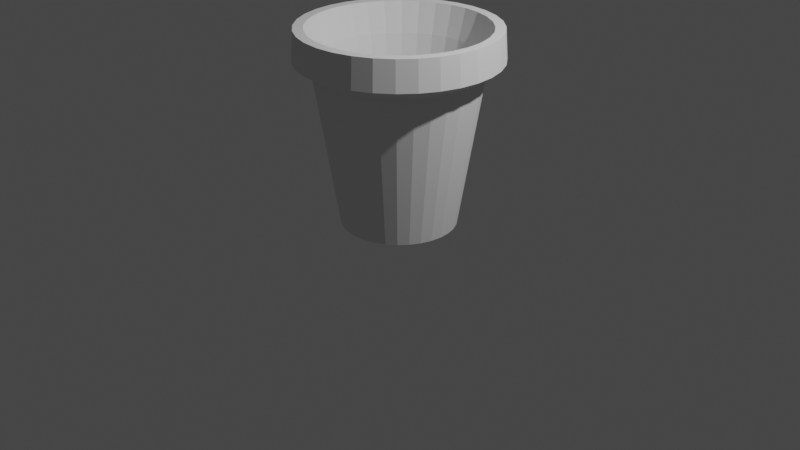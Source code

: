 # Source: setup.blend  (saved by Blender 2.81.16; exported with 4.5.12 LTS)
import bpy
from mathutils import Matrix  # noqa: F401  (used for matrix-valued properties, if any)

bpy.ops.wm.read_factory_settings(use_empty=True)
scene = bpy.context.scene
scene.name = 'Scene'

# ---- collections
col_collection = bpy.data.collections.new('Collection'); scene.collection.children.link(col_collection)

# ---- world
world_world = bpy.data.worlds.new('World'); scene.world = world_world
world_world.use_nodes = True; world_world.node_tree.nodes.clear()
_N = world_world.node_tree.nodes; _L = world_world.node_tree.links
n0 = _N.new('ShaderNodeOutputWorld'); n0.name = 'World Output'; n0.location = (300, 300)
n1 = _N.new('ShaderNodeBackground'); n1.name = 'Background'; n1.location = (10, 300)
n1.inputs[0].default_value = (0.05088, 0.05088, 0.05088, 1.0)
_L.new(n1.outputs[0], n0.inputs[0])
n0.is_active_output = True
world_world.color = (0.05088, 0.05088, 0.05088)
world_world.use_sun_shadow = False
world_world.sun_shadow_jitter_overblur = 0.0

# ---- cameras
cam_camera = bpy.data.cameras.new('Camera')
cam_camera.clip_end = 100.0
cam_camera.ortho_scale = 7.314

# ---- lights
light_light = bpy.data.lights.new('Light', 'POINT')
light_light.transmission_factor = 0.0
light_light.energy = 1000.0
light_light.shadow_soft_size = 0.1
light_light.shadow_maximum_resolution = 0.006
light_light.use_absolute_resolution = True

# ---- meshes
me_cylinder = bpy.data.meshes.new('Cylinder')
me_cylinder.from_pydata([(4.88e-08, 0.589, -1.0), (0.1149, 0.5777, -1.0), (0.2254, 0.5442, -1.0), (0.3272, 0.4898, -1.0), (0.4165, 0.4165, -1.0), (0.4898, 0.3272, -1.0), (0.5442, 0.2254, -1.0), (0.5777, 0.1149, -1.0), (0.589, 1.616e-07, -1.0), (0.5777, -0.1149, -1.0), (0.5442, -0.2254, -1.0), (0.4898, -0.3272, -1.0), (0.4165, -0.4165, -1.0), (0.3272, -0.4898, -1.0), (0.2254, -0.5442, -1.0), (0.1149, -0.5777, -1.0), (-1.431e-07, -0.589, -1.0), (-0.1149, -0.5777, -1.0), (-0.2254, -0.5442, -1.0), (-0.3272, -0.4898, -1.0), (-0.4165, -0.4165, -1.0), (-0.4898, -0.3272, -1.0), (-0.5442, -0.2254, -1.0), (-0.5777, -0.1149, -1.0), (-0.589, 6.859e-07, -1.0), (-0.5777, 0.1149, -1.0), (-0.5442, 0.2254, -1.0), (-0.4898, 0.3272, -1.0), (-0.4165, 0.4165, -1.0), (-0.3272, 0.4898, -1.0), (-0.2254, 0.5442, -1.0), (-0.1149, 0.5777, -1.0), (4.667e-09, 1.022, 0.693), (0.1993, 1.002, 0.693), (0.391, 0.944, 0.693), (0.5677, 0.8496, 0.693), (0.7225, 0.7225, 0.693), (0.8496, 0.5677, 0.693), (0.944, 0.391, 0.693), (1.002, 0.1993, 0.693), (1.022, 6.839e-08, 0.693), (1.002, -0.1993, 0.693), (0.944, -0.391, 0.693), (0.8496, -0.5677, 0.693), (0.7225, -0.7225, 0.693), (0.5677, -0.8496, 0.693), (0.391, -0.944, 0.693), (0.1993, -1.002, 0.693), (-3.283e-07, -1.022, 0.693), (-0.1993, -1.002, 0.693), (-0.391, -0.944, 0.693), (-0.5677, -0.8496, 0.693), (-0.7225, -0.7225, 0.693), (-0.8496, -0.5677, 0.693), (-0.944, -0.391, 0.693), (-1.002, -0.1993, 0.693), (-1.022, 9.779e-07, 0.693), (-1.002, 0.1994, 0.693), (-0.944, 0.391, 0.693), (-0.8496, 0.5677, 0.693), (-0.7225, 0.7225, 0.693), (-0.5677, 0.8496, 0.693), (-0.391, 0.944, 0.693), (-0.1993, 1.002, 0.693), (0.1633, 0.8211, 0.5746), (0.3204, 0.7735, 0.5746), (0.4651, 0.6961, 0.5746), (0.592, 0.592, 0.5746), (0.6961, 0.4651, 0.5746), (0.7735, 0.3204, 0.5746), (0.8211, 0.1633, 0.5746), (0.8372, 1.137e-07, 0.5746), (0.8211, -0.1633, 0.5746), (0.7735, -0.3204, 0.5746), (0.6961, -0.4651, 0.5746), (0.592, -0.592, 0.5746), (0.4651, -0.6961, 0.5746), (0.3204, -0.7735, 0.5746), (0.1633, -0.8211, 0.5746), (-2.469e-07, -0.8372, 0.5746), (-0.1633, -0.8211, 0.5746), (-0.3204, -0.7735, 0.5746), (-0.4651, -0.6961, 0.5746), (-0.592, -0.592, 0.5746), (-0.6961, -0.4651, 0.5746), (-0.7735, -0.3204, 0.5746), (-0.8211, -0.1633, 0.5746), (-0.8372, 8.589e-07, 0.5746), (-0.8211, 0.1633, 0.5746), (-0.7735, 0.3204, 0.5746), (-0.6961, 0.4651, 0.5746), (-0.592, 0.592, 0.5746), (-0.4651, 0.6961, 0.5746), (-0.3204, 0.7735, 0.5746), (-0.1633, 0.8211, 0.5746), (2.585e-08, 0.8372, 0.5746), (0.1951, 0.9808, 1.0), (0.0, 1.0, 1.0), (0.3827, 0.9239, 1.0), (0.5556, 0.8315, 1.0), (0.7071, 0.7071, 1.0), (0.8315, 0.5556, 1.0), (0.9239, 0.3827, 1.0), (0.9808, 0.1951, 1.0), (1.0, 7.55e-08, 1.0), (0.9808, -0.1951, 1.0), (0.9239, -0.3827, 1.0), (0.8315, -0.5556, 1.0), (0.7071, -0.7071, 1.0), (0.5556, -0.8315, 1.0), (0.3827, -0.9239, 1.0), (0.1951, -0.9808, 1.0), (-3.258e-07, -1.0, 1.0), (-0.1951, -0.9808, 1.0), (-0.3827, -0.9239, 1.0), (-0.5556, -0.8315, 1.0), (-0.7071, -0.7071, 1.0), (-0.8315, -0.5556, 1.0), (-0.9239, -0.3827, 1.0), (-0.9808, -0.1951, 1.0), (-1.0, 9.656e-07, 1.0), (-0.9808, 0.1951, 1.0), (-0.9239, 0.3827, 1.0), (-0.8315, 0.5556, 1.0), (-0.7071, 0.7071, 1.0), (-0.5556, 0.8315, 1.0), (-0.3827, 0.9239, 1.0), (-0.1951, 0.9808, 1.0), (0.1752, 0.8807, 0.9994), (-8.149e-08, 0.8979, 0.9994), (0.3436, 0.8296, 0.9994), (0.4989, 0.7466, 0.9994), (0.6349, 0.6349, 0.9994), (0.7466, 0.4989, 0.9994), (0.8296, 0.3436, 0.9994), (0.8807, 0.1752, 0.9994), (0.8979, 3.215e-08, 0.9994), (0.8807, -0.1752, 0.9994), (0.8296, -0.3436, 0.9994), (0.7466, -0.4989, 0.9994), (0.6349, -0.6349, 0.9994), (0.4989, -0.7466, 0.9994), (0.3436, -0.8296, 0.9994), (0.1752, -0.8807, 0.9994), (-3.036e-07, -0.8979, 0.9994), (-0.1752, -0.8807, 0.9994), (-0.3436, -0.8296, 0.9994), (-0.4989, -0.7466, 0.9994), (-0.6349, -0.6349, 0.9994), (-0.7466, -0.4989, 0.9994), (-0.8296, -0.3436, 0.9994), (-0.8807, -0.1752, 0.9994), (-0.8979, 8.564e-07, 0.9994), (-0.8807, 0.1752, 0.9994), (-0.8296, 0.3436, 0.9994), (-0.7466, 0.4989, 0.9994), (-0.6349, 0.6349, 0.9994), (-0.4989, 0.7466, 0.9994), (-0.3436, 0.8296, 0.9994), (-0.1752, 0.8807, 0.9994), (0.1573, 0.7906, 0.6939), (-1.19e-07, 0.806, 0.6939), (0.3085, 0.7447, 0.6939), (0.4478, 0.6702, 0.6939), (0.57, 0.57, 0.6939), (0.6702, 0.4478, 0.6939), (0.7447, 0.3085, 0.6939), (0.7906, 0.1573, 0.6939), (0.806, 1.805e-08, 0.6939), (0.7906, -0.1573, 0.6939), (0.7447, -0.3085, 0.6939), (0.6702, -0.4478, 0.6939), (0.57, -0.57, 0.6939), (0.4478, -0.6702, 0.6939), (0.3085, -0.7447, 0.6939), (0.1573, -0.7906, 0.6939), (-2.871e-07, -0.806, 0.6939), (-0.1573, -0.7906, 0.6939), (-0.3085, -0.7447, 0.6939), (-0.4478, -0.6702, 0.6939), (-0.57, -0.57, 0.6939), (-0.6702, -0.4478, 0.6939), (-0.7447, -0.3085, 0.6939), (-0.7906, -0.1573, 0.6939), (-0.806, 7.615e-07, 0.6939), (-0.7906, 0.1573, 0.6939), (-0.7447, 0.3085, 0.6939), (-0.6702, 0.4478, 0.6939), (-0.57, 0.57, 0.6939), (-0.4478, 0.6702, 0.6939), (-0.3085, 0.7447, 0.6939), (-0.1572, 0.7906, 0.6939), (-2.635e-07, 0.4948, -0.8948), (-1.909e-07, 0.4286, -0.9491), (-2.443e-07, 0.471, -0.9332), (0.08361, 0.4204, -0.9491), (0.09653, 0.4853, -0.8948), (0.09189, 0.462, -0.9332), (0.164, 0.396, -0.9491), (0.1894, 0.4571, -0.8948), (0.1802, 0.4352, -0.9332), (0.2381, 0.3564, -0.9491), (0.2749, 0.4114, -0.8948), (0.2617, 0.3916, -0.9332), (0.3031, 0.3031, -0.9491), (0.3499, 0.3499, -0.8948), (0.3331, 0.3331, -0.9332), (0.3564, 0.2381, -0.9491), (0.4114, 0.2749, -0.8948), (0.3916, 0.2617, -0.9332), (0.396, 0.164, -0.9491), (0.4571, 0.1894, -0.8948), (0.4352, 0.1802, -0.9332), (0.4204, 0.08361, -0.9491), (0.4853, 0.09653, -0.8948), (0.462, 0.09189, -0.9332), (0.4286, -5.402e-08, -0.9491), (0.4948, -3.788e-08, -0.8948), (0.471, -4.342e-08, -0.9332), (0.4204, -0.08361, -0.9491), (0.4853, -0.09653, -0.8948), (0.462, -0.09189, -0.9332), (0.396, -0.164, -0.9491), (0.4571, -0.1894, -0.8948), (0.4352, -0.1802, -0.9332), (0.3564, -0.2381, -0.9491), (0.4114, -0.2749, -0.8948), (0.3916, -0.2617, -0.9332), (0.3031, -0.3031, -0.9491), (0.3499, -0.3499, -0.8948), (0.3331, -0.3331, -0.9332), (0.2381, -0.3564, -0.9491), (0.2749, -0.4114, -0.8948), (0.2617, -0.3916, -0.9332), (0.164, -0.396, -0.9491), (0.1894, -0.4571, -0.8948), (0.1802, -0.4352, -0.9332), (0.08361, -0.4204, -0.9491), (0.09653, -0.4853, -0.8948), (0.09189, -0.462, -0.9332), (-1.942e-07, -0.4286, -0.9491), (-2.242e-07, -0.4948, -0.8948), (-2.145e-07, -0.471, -0.9332), (-0.08361, -0.4204, -0.9491), (-0.09653, -0.4853, -0.8948), (-0.09189, -0.462, -0.9332), (-0.164, -0.396, -0.9491), (-0.1894, -0.4571, -0.8948), (-0.1802, -0.4352, -0.9332), (-0.2381, -0.3564, -0.9491), (-0.2749, -0.4114, -0.8948), (-0.2617, -0.3916, -0.9332), (-0.3031, -0.3031, -0.9491), (-0.3499, -0.3499, -0.8948), (-0.3331, -0.3331, -0.9332), (-0.3564, -0.2381, -0.9491), (-0.4114, -0.2749, -0.8948), (-0.3916, -0.2617, -0.9332), (-0.396, -0.164, -0.9491), (-0.4571, -0.1894, -0.8948), (-0.4352, -0.1802, -0.9332), (-0.4204, -0.08361, -0.9491), (-0.4853, -0.09653, -0.8948), (-0.462, -0.09189, -0.9332), (-0.4286, 2.701e-07, -0.9491), (-0.4948, 4.038e-07, -0.8948), (-0.471, 3.597e-07, -0.9332), (-0.4204, 0.08361, -0.9491), (-0.4853, 0.09653, -0.8948), (-0.462, 0.09189, -0.9332), (-0.396, 0.164, -0.9491), (-0.4571, 0.1894, -0.8948), (-0.4352, 0.1802, -0.9332), (-0.3564, 0.2381, -0.9491), (-0.4114, 0.2749, -0.8948), (-0.3916, 0.2617, -0.9332), (-0.3031, 0.3031, -0.9491), (-0.3499, 0.3499, -0.8948), (-0.3331, 0.3331, -0.9332), (-0.2381, 0.3564, -0.9491), (-0.2749, 0.4114, -0.8948), (-0.2617, 0.3916, -0.9332), (-0.164, 0.396, -0.9491), (-0.1894, 0.4571, -0.8948), (-0.1802, 0.4352, -0.9332), (-0.08361, 0.4204, -0.9491), (-0.09653, 0.4853, -0.8948), (-0.09189, 0.462, -0.9332)], [], [(32, 97, 96, 33), (33, 96, 98, 34), (34, 98, 99, 35), (35, 99, 100, 36), (36, 100, 101, 37), (37, 101, 102, 38), (38, 102, 103, 39), (39, 103, 104, 40), (40, 104, 105, 41), (41, 105, 106, 42), (42, 106, 107, 43), (43, 107, 108, 44), (44, 108, 109, 45), (45, 109, 110, 46), (46, 110, 111, 47), (47, 111, 112, 48), (48, 112, 113, 49), (49, 113, 114, 50), (50, 114, 115, 51), (51, 115, 116, 52), (52, 116, 117, 53), (53, 117, 118, 54), (54, 118, 119, 55), (55, 119, 120, 56), (56, 120, 121, 57), (57, 121, 122, 58), (58, 122, 123, 59), (59, 123, 124, 60), (60, 124, 125, 61), (61, 125, 126, 62), (286, 192, 161, 191), (62, 126, 127, 63), (63, 127, 97, 32), (0, 1, 2, 3, 4, 5, 6, 7, 8, 9, 10, 11, 12, 13, 14, 15, 16, 17, 18, 19, 20, 21, 22, 23, 24, 25, 26, 27, 28, 29, 30, 31), (94, 63, 32, 95), (93, 62, 63, 94), (92, 61, 62, 93), (91, 60, 61, 92), (90, 59, 60, 91), (89, 58, 59, 90), (88, 57, 58, 89), (87, 56, 57, 88), (86, 55, 56, 87), (85, 54, 55, 86), (84, 53, 54, 85), (83, 52, 53, 84), (82, 51, 52, 83), (81, 50, 51, 82), (80, 49, 50, 81), (79, 48, 49, 80), (78, 47, 48, 79), (77, 46, 47, 78), (76, 45, 46, 77), (75, 44, 45, 76), (74, 43, 44, 75), (73, 42, 43, 74), (72, 41, 42, 73), (71, 40, 41, 72), (70, 39, 40, 71), (69, 38, 39, 70), (68, 37, 38, 69), (67, 36, 37, 68), (66, 35, 36, 67), (65, 34, 35, 66), (64, 33, 34, 65), (95, 32, 33, 64), (0, 95, 64, 1), (1, 64, 65, 2), (2, 65, 66, 3), (3, 66, 67, 4), (4, 67, 68, 5), (5, 68, 69, 6), (6, 69, 70, 7), (7, 70, 71, 8), (8, 71, 72, 9), (9, 72, 73, 10), (10, 73, 74, 11), (11, 74, 75, 12), (12, 75, 76, 13), (13, 76, 77, 14), (14, 77, 78, 15), (15, 78, 79, 16), (16, 79, 80, 17), (17, 80, 81, 18), (18, 81, 82, 19), (19, 82, 83, 20), (20, 83, 84, 21), (21, 84, 85, 22), (22, 85, 86, 23), (23, 86, 87, 24), (24, 87, 88, 25), (25, 88, 89, 26), (26, 89, 90, 27), (27, 90, 91, 28), (28, 91, 92, 29), (29, 92, 93, 30), (30, 93, 94, 31), (31, 94, 95, 0), (129, 128, 96, 97), (128, 130, 98, 96), (130, 131, 99, 98), (131, 132, 100, 99), (132, 133, 101, 100), (133, 134, 102, 101), (134, 135, 103, 102), (135, 136, 104, 103), (136, 137, 105, 104), (137, 138, 106, 105), (138, 139, 107, 106), (139, 140, 108, 107), (140, 141, 109, 108), (141, 142, 110, 109), (142, 143, 111, 110), (143, 144, 112, 111), (144, 145, 113, 112), (145, 146, 114, 113), (146, 147, 115, 114), (147, 148, 116, 115), (148, 149, 117, 116), (149, 150, 118, 117), (150, 151, 119, 118), (151, 152, 120, 119), (152, 153, 121, 120), (153, 154, 122, 121), (154, 155, 123, 122), (155, 156, 124, 123), (156, 157, 125, 124), (157, 158, 126, 125), (158, 159, 127, 126), (159, 129, 97, 127), (161, 160, 128, 129), (160, 162, 130, 128), (162, 163, 131, 130), (163, 164, 132, 131), (164, 165, 133, 132), (165, 166, 134, 133), (166, 167, 135, 134), (167, 168, 136, 135), (168, 169, 137, 136), (169, 170, 138, 137), (170, 171, 139, 138), (171, 172, 140, 139), (172, 173, 141, 140), (173, 174, 142, 141), (174, 175, 143, 142), (175, 176, 144, 143), (176, 177, 145, 144), (177, 178, 146, 145), (178, 179, 147, 146), (179, 180, 148, 147), (180, 181, 149, 148), (181, 182, 150, 149), (182, 183, 151, 150), (183, 184, 152, 151), (184, 185, 153, 152), (185, 186, 154, 153), (186, 187, 155, 154), (187, 188, 156, 155), (188, 189, 157, 156), (189, 190, 158, 157), (190, 191, 159, 158), (191, 161, 129, 159), (195, 193, 285, 282, 279, 276, 273, 270, 267, 264, 261, 258, 255, 252, 249, 246, 243, 240, 237, 234, 231, 228, 225, 222, 219, 216, 213, 210, 207, 204, 201, 198), (199, 202, 163, 162), (202, 205, 164, 163), (205, 208, 165, 164), (208, 211, 166, 165), (211, 214, 167, 166), (214, 217, 168, 167), (217, 220, 169, 168), (220, 223, 170, 169), (223, 226, 171, 170), (226, 229, 172, 171), (229, 232, 173, 172), (232, 235, 174, 173), (235, 238, 175, 174), (238, 241, 176, 175), (241, 244, 177, 176), (244, 247, 178, 177), (247, 250, 179, 178), (250, 253, 180, 179), (253, 256, 181, 180), (256, 259, 182, 181), (259, 262, 183, 182), (262, 265, 184, 183), (265, 268, 185, 184), (268, 271, 186, 185), (271, 274, 187, 186), (274, 277, 188, 187), (277, 280, 189, 188), (280, 283, 190, 189), (283, 286, 191, 190), (196, 199, 162, 160), (196, 192, 194, 197), (197, 194, 193, 195), (199, 196, 197, 200), (200, 197, 195, 198), (202, 199, 200, 203), (203, 200, 198, 201), (205, 202, 203, 206), (206, 203, 201, 204), (208, 205, 206, 209), (209, 206, 204, 207), (211, 208, 209, 212), (212, 209, 207, 210), (214, 211, 212, 215), (215, 212, 210, 213), (217, 214, 215, 218), (218, 215, 213, 216), (220, 217, 218, 221), (221, 218, 216, 219), (223, 220, 221, 224), (224, 221, 219, 222), (226, 223, 224, 227), (227, 224, 222, 225), (229, 226, 227, 230), (230, 227, 225, 228), (232, 229, 230, 233), (233, 230, 228, 231), (235, 232, 233, 236), (236, 233, 231, 234), (238, 235, 236, 239), (239, 236, 234, 237), (241, 238, 239, 242), (242, 239, 237, 240), (244, 241, 242, 245), (245, 242, 240, 243), (247, 244, 245, 248), (248, 245, 243, 246), (250, 247, 248, 251), (251, 248, 246, 249), (253, 250, 251, 254), (254, 251, 249, 252), (256, 253, 254, 257), (257, 254, 252, 255), (259, 256, 257, 260), (260, 257, 255, 258), (262, 259, 260, 263), (263, 260, 258, 261), (265, 262, 263, 266), (266, 263, 261, 264), (268, 265, 266, 269), (269, 266, 264, 267), (271, 268, 269, 272), (272, 269, 267, 270), (274, 271, 272, 275), (275, 272, 270, 273), (277, 274, 275, 278), (278, 275, 273, 276), (280, 277, 278, 281), (281, 278, 276, 279), (283, 280, 281, 284), (284, 281, 279, 282), (286, 283, 284, 287), (287, 284, 282, 285), (192, 286, 287, 194), (194, 287, 285, 193), (192, 196, 160, 161)])
_uv = me_cylinder.uv_layers.new(name='UVMap')
_uv.uv.foreach_set('vector', [1.0, 0.9232, 1.0, 1.0, 0.9688, 1.0, 0.9688, 0.9232, 0.9688, 0.9232, 0.9688, 1.0, 0.9375, 1.0, 0.9375, 0.9232, 0.9375, 0.9232, 0.9375, 1.0, 0.9062, 1.0, 0.9062, 0.9232, 0.9062, 0.9232, 0.9062, 1.0, 0.875, 1.0, 0.875, 0.9232, 0.875, 0.9232, 0.875, 1.0, 0.8438, 1.0, 0.8438, 0.9232, 0.8438, 0.9232, 0.8438, 1.0, 0.8125, 1.0, 0.8125, 0.9232, 0.8125, 0.9232, 0.8125, 1.0, 0.7812, 1.0, 0.7812, 0.9232, 0.7812, 0.9232, 0.7812, 1.0, 0.75, 1.0, 0.75, 0.9232, 0.75, 0.9232, 0.75, 1.0, 0.7188, 1.0, 0.7188, 0.9232, 0.7188, 0.9232, 0.7188, 1.0, 0.6875, 1.0, 0.6875, 0.9232, 0.6875, 0.9232, 0.6875, 1.0, 0.6562, 1.0, 0.6562, 0.9232, 0.6562, 0.9232, 0.6562, 1.0, 0.625, 1.0, 0.625, 0.9232, 0.625, 0.9232, 0.625, 1.0, 0.5938, 1.0, 0.5938, 0.9232, 0.5938, 0.9232, 0.5938, 1.0, 0.5625, 1.0, 0.5625, 0.9232, 0.5625, 0.9232, 0.5625, 1.0, 0.5312, 1.0, 0.5312, 0.9232, 0.5312, 0.9232, 0.5312, 1.0, 0.5, 1.0, 0.5, 0.9232, 0.5, 0.9232, 0.5, 1.0, 0.4688, 1.0, 0.4688, 0.9232, 0.4688, 0.9232, 0.4688, 1.0, 0.4375, 1.0, 0.4375, 0.9232, 0.4375, 0.9232, 0.4375, 1.0, 0.4062, 1.0, 0.4062, 0.9232, 0.4062, 0.9232, 0.4062, 1.0, 0.375, 1.0, 0.375, 0.9232, 0.375, 0.9232, 0.375, 1.0, 0.3438, 1.0, 0.3437, 0.9232, 0.3437, 0.9232, 0.3438, 1.0, 0.3125, 1.0, 0.3125, 0.9232, 0.3125, 0.9232, 0.3125, 1.0, 0.2812, 1.0, 0.2812, 0.9232, 0.2812, 0.9232, 0.2812, 1.0, 0.25, 1.0, 0.25, 0.9232, 0.25, 0.9232, 0.25, 1.0, 0.2188, 1.0, 0.2188, 0.9232, 0.2188, 0.9232, 0.2188, 1.0, 0.1875, 1.0, 0.1875, 0.9232, 0.1875, 0.9232, 0.1875, 1.0, 0.1562, 1.0, 0.1562, 0.9232, 0.1562, 0.9232, 0.1562, 1.0, 0.125, 1.0, 0.125, 0.9232, 0.125, 0.9232, 0.125, 1.0, 0.09375, 1.0, 0.09375, 0.9232, 0.09375, 0.9232, 0.09375, 1.0, 0.0625, 1.0, 0.0625, 0.9232, 0.2287, 0.3568, 0.25, 0.3589, 0.25, 0.4275, 0.2154, 0.424, 0.0625, 0.9232, 0.0625, 1.0, 0.03125, 1.0, 0.03125, 0.9232, 0.03125, 0.9232, 0.03125, 1.0, 0.0, 1.0, 0.0, 0.9232, 0.75, 0.49, 0.7968, 0.4854, 0.8418, 0.4717, 0.8833, 0.4496, 0.9197, 0.4197, 0.9496, 0.3833, 0.9717, 0.3418, 0.9854, 0.2968, 0.99, 0.25, 0.9854, 0.2032, 0.9717, 0.1582, 0.9496, 0.1167, 0.9197, 0.08029, 0.8833, 0.05045, 0.8418, 0.02827, 0.7968, 0.01461, 0.75, 0.01, 0.7032, 0.01461, 0.6582, 0.02827, 0.6167, 0.05045, 0.5803, 0.08029, 0.5504, 0.1167, 0.5283, 0.1582, 0.5146, 0.2032, 0.51, 0.25, 0.5146, 0.2968, 0.5283, 0.3418, 0.5504, 0.3833, 0.5803, 0.4197, 0.6167, 0.4496, 0.6582, 0.4717, 0.7032, 0.4854, 0.03125, 0.8776, 0.03125, 0.9232, 0.0, 0.9232, 0.0, 0.8776, 0.0625, 0.8776, 0.0625, 0.9232, 0.03125, 0.9232, 0.03125, 0.8776, 0.09375, 0.8776, 0.09375, 0.9232, 0.0625, 0.9232, 0.0625, 0.8776, 0.125, 0.8776, 0.125, 0.9232, 0.09375, 0.9232, 0.09375, 0.8776, 0.1562, 0.8776, 0.1562, 0.9232, 0.125, 0.9232, 0.125, 0.8776, 0.1875, 0.8776, 0.1875, 0.9232, 0.1562, 0.9232, 0.1562, 0.8776, 0.2188, 0.8776, 0.2188, 0.9232, 0.1875, 0.9232, 0.1875, 0.8776, 0.25, 0.8776, 0.25, 0.9232, 0.2188, 0.9232, 0.2188, 0.8776, 0.2812, 0.8776, 0.2812, 0.9232, 0.25, 0.9232, 0.25, 0.8776, 0.3125, 0.8776, 0.3125, 0.9232, 0.2812, 0.9232, 0.2812, 0.8776, 0.3438, 0.8776, 0.3437, 0.9232, 0.3125, 0.9232, 0.3125, 0.8776, 0.375, 0.8776, 0.375, 0.9232, 0.3437, 0.9232, 0.3438, 0.8776, 0.4062, 0.8776, 0.4062, 0.9232, 0.375, 0.9232, 0.375, 0.8776, 0.4375, 0.8776, 0.4375, 0.9232, 0.4062, 0.9232, 0.4062, 0.8776, 0.4688, 0.8776, 0.4688, 0.9232, 0.4375, 0.9232, 0.4375, 0.8776, 0.5, 0.8776, 0.5, 0.9232, 0.4688, 0.9232, 0.4688, 0.8776, 0.5312, 0.8776, 0.5312, 0.9232, 0.5, 0.9232, 0.5, 0.8776, 0.5625, 0.8776, 0.5625, 0.9232, 0.5312, 0.9232, 0.5312, 0.8776, 0.5938, 0.8776, 0.5938, 0.9232, 0.5625, 0.9232, 0.5625, 0.8776, 0.625, 0.8776, 0.625, 0.9232, 0.5938, 0.9232, 0.5938, 0.8776, 0.6562, 0.8776, 0.6562, 0.9232, 0.625, 0.9232, 0.625, 0.8776, 0.6875, 0.8776, 0.6875, 0.9232, 0.6562, 0.9232, 0.6562, 0.8776, 0.7188, 0.8776, 0.7188, 0.9232, 0.6875, 0.9232, 0.6875, 0.8776, 0.75, 0.8776, 0.75, 0.9232, 0.7188, 0.9232, 0.7188, 0.8776, 0.7813, 0.8776, 0.7812, 0.9232, 0.75, 0.9232, 0.75, 0.8776, 0.8125, 0.8776, 0.8125, 0.9232, 0.7812, 0.9232, 0.7813, 0.8776, 0.8438, 0.8776, 0.8438, 0.9232, 0.8125, 0.9232, 0.8125, 0.8776, 0.875, 0.8776, 0.875, 0.9232, 0.8438, 0.9232, 0.8438, 0.8776, 0.9062, 0.8776, 0.9062, 0.9232, 0.875, 0.9232, 0.875, 0.8776, 0.9375, 0.8776, 0.9375, 0.9232, 0.9062, 0.9232, 0.9062, 0.8776, 0.9688, 0.8776, 0.9688, 0.9232, 0.9375, 0.9232, 0.9375, 0.8776, 1.0, 0.8776, 1.0, 0.9232, 0.9688, 0.9232, 0.9688, 0.8776, 1.0, 0.5, 1.0, 0.8776, 0.9688, 0.8776, 0.9688, 0.5, 0.9688, 0.5, 0.9688, 0.8776, 0.9375, 0.8776, 0.9375, 0.5, 0.9375, 0.5, 0.9375, 0.8776, 0.9062, 0.8776, 0.9062, 0.5, 0.9062, 0.5, 0.9062, 0.8776, 0.875, 0.8776, 0.875, 0.5, 0.875, 0.5, 0.875, 0.8776, 0.8438, 0.8776, 0.8438, 0.5, 0.8438, 0.5, 0.8438, 0.8776, 0.8125, 0.8776, 0.8125, 0.5, 0.8125, 0.5, 0.8125, 0.8776, 0.7813, 0.8776, 0.7812, 0.5, 0.7812, 0.5, 0.7813, 0.8776, 0.75, 0.8776, 0.75, 0.5, 0.75, 0.5, 0.75, 0.8776, 0.7188, 0.8776, 0.7188, 0.5, 0.7188, 0.5, 0.7188, 0.8776, 0.6875, 0.8776, 0.6875, 0.5, 0.6875, 0.5, 0.6875, 0.8776, 0.6562, 0.8776, 0.6562, 0.5, 0.6562, 0.5, 0.6562, 0.8776, 0.625, 0.8776, 0.625, 0.5, 0.625, 0.5, 0.625, 0.8776, 0.5938, 0.8776, 0.5938, 0.5, 0.5938, 0.5, 0.5938, 0.8776, 0.5625, 0.8776, 0.5625, 0.5, 0.5625, 0.5, 0.5625, 0.8776, 0.5312, 0.8776, 0.5312, 0.5, 0.5312, 0.5, 0.5312, 0.8776, 0.5, 0.8776, 0.5, 0.5, 0.5, 0.5, 0.5, 0.8776, 0.4688, 0.8776, 0.4688, 0.5, 0.4688, 0.5, 0.4688, 0.8776, 0.4375, 0.8776, 0.4375, 0.5, 0.4375, 0.5, 0.4375, 0.8776, 0.4062, 0.8776, 0.4062, 0.5, 0.4062, 0.5, 0.4062, 0.8776, 0.375, 0.8776, 0.375, 0.5, 0.375, 0.5, 0.375, 0.8776, 0.3438, 0.8776, 0.3438, 0.5, 0.3438, 0.5, 0.3438, 0.8776, 0.3125, 0.8776, 0.3125, 0.5, 0.3125, 0.5, 0.3125, 0.8776, 0.2812, 0.8776, 0.2812, 0.5, 0.2812, 0.5, 0.2812, 0.8776, 0.25, 0.8776, 0.25, 0.5, 0.25, 0.5, 0.25, 0.8776, 0.2188, 0.8776, 0.2188, 0.5, 0.2188, 0.5, 0.2188, 0.8776, 0.1875, 0.8776, 0.1875, 0.5, 0.1875, 0.5, 0.1875, 0.8776, 0.1562, 0.8776, 0.1562, 0.5, 0.1562, 0.5, 0.1562, 0.8776, 0.125, 0.8776, 0.125, 0.5, 0.125, 0.5, 0.125, 0.8776, 0.09375, 0.8776, 0.09375, 0.5, 0.09375, 0.5, 0.09375, 0.8776, 0.0625, 0.8776, 0.0625, 0.5, 0.0625, 0.5, 0.0625, 0.8776, 0.03125, 0.8776, 0.03125, 0.5, 0.03125, 0.5, 0.03125, 0.8776, 0.0, 0.8776, 0.0, 0.5, 0.25, 0.4477, 0.2886, 0.4439, 0.2968, 0.4854, 0.25, 0.49, 0.2886, 0.4439, 0.3256, 0.4326, 0.3418, 0.4717, 0.2968, 0.4854, 0.3256, 0.4326, 0.3598, 0.4144, 0.3833, 0.4496, 0.3418, 0.4717, 0.3598, 0.4144, 0.3898, 0.3898, 0.4197, 0.4197, 0.3833, 0.4496, 0.3898, 0.3898, 0.4144, 0.3598, 0.4496, 0.3833, 0.4197, 0.4197, 0.4144, 0.3598, 0.4326, 0.3256, 0.4717, 0.3418, 0.4496, 0.3833, 0.4326, 0.3256, 0.4439, 0.2886, 0.4854, 0.2968, 0.4717, 0.3418, 0.4439, 0.2886, 0.4477, 0.25, 0.49, 0.25, 0.4854, 0.2968, 0.4477, 0.25, 0.4439, 0.2114, 0.4854, 0.2032, 0.49, 0.25, 0.4439, 0.2114, 0.4326, 0.1744, 0.4717, 0.1582, 0.4854, 0.2032, 0.4326, 0.1744, 0.4144, 0.1402, 0.4496, 0.1167, 0.4717, 0.1582, 0.4144, 0.1402, 0.3898, 0.1102, 0.4197, 0.08029, 0.4496, 0.1167, 0.3898, 0.1102, 0.3598, 0.08563, 0.3833, 0.05045, 0.4197, 0.08029, 0.3598, 0.08563, 0.3256, 0.06736, 0.3418, 0.02827, 0.3833, 0.05045, 0.3256, 0.06736, 0.2886, 0.05612, 0.2968, 0.01461, 0.3418, 0.02827, 0.2886, 0.05612, 0.25, 0.05232, 0.25, 0.01, 0.2968, 0.01461, 0.25, 0.05232, 0.2114, 0.05612, 0.2032, 0.01461, 0.25, 0.01, 0.2114, 0.05612, 0.1743, 0.06736, 0.1582, 0.02827, 0.2032, 0.01461, 0.1743, 0.06736, 0.1402, 0.08563, 0.1167, 0.05045, 0.1582, 0.02827, 0.1402, 0.08563, 0.1102, 0.1102, 0.08029, 0.08029, 0.1167, 0.05045, 0.1102, 0.1102, 0.08563, 0.1402, 0.05045, 0.1167, 0.08029, 0.08029, 0.08563, 0.1402, 0.06736, 0.1744, 0.02827, 0.1582, 0.05045, 0.1167, 0.06736, 0.1744, 0.05612, 0.2114, 0.01461, 0.2032, 0.02827, 0.1582, 0.05612, 0.2114, 0.05232, 0.25, 0.01, 0.25, 0.01461, 0.2032, 0.05232, 0.25, 0.05612, 0.2886, 0.01461, 0.2968, 0.01, 0.25, 0.05612, 0.2886, 0.06737, 0.3257, 0.02827, 0.3418, 0.01461, 0.2968, 0.06737, 0.3257, 0.08563, 0.3598, 0.05045, 0.3833, 0.02827, 0.3418, 0.08563, 0.3598, 0.1102, 0.3898, 0.08029, 0.4197, 0.05045, 0.3833, 0.1102, 0.3898, 0.1402, 0.4144, 0.1167, 0.4496, 0.08029, 0.4197, 0.1402, 0.4144, 0.1744, 0.4326, 0.1582, 0.4717, 0.1167, 0.4496, 0.1744, 0.4326, 0.2114, 0.4439, 0.2032, 0.4854, 0.1582, 0.4717, 0.2114, 0.4439, 0.25, 0.4477, 0.25, 0.49, 0.2032, 0.4854, 0.25, 0.4275, 0.2846, 0.424, 0.2886, 0.4439, 0.25, 0.4477, 0.2846, 0.424, 0.3179, 0.4139, 0.3256, 0.4326, 0.2886, 0.4439, 0.3179, 0.4139, 0.3486, 0.3975, 0.3598, 0.4144, 0.3256, 0.4326, 0.3486, 0.3975, 0.3755, 0.3755, 0.3898, 0.3898, 0.3598, 0.4144, 0.3755, 0.3755, 0.3975, 0.3486, 0.4144, 0.3598, 0.3898, 0.3898, 0.3975, 0.3486, 0.4139, 0.3179, 0.4326, 0.3256, 0.4144, 0.3598, 0.4139, 0.3179, 0.424, 0.2846, 0.4439, 0.2886, 0.4326, 0.3256, 0.424, 0.2846, 0.4275, 0.25, 0.4477, 0.25, 0.4439, 0.2886, 0.4275, 0.25, 0.424, 0.2154, 0.4439, 0.2114, 0.4477, 0.25, 0.424, 0.2154, 0.4139, 0.1821, 0.4326, 0.1744, 0.4439, 0.2114, 0.4139, 0.1821, 0.3975, 0.1514, 0.4144, 0.1402, 0.4326, 0.1744, 0.3975, 0.1514, 0.3755, 0.1245, 0.3898, 0.1102, 0.4144, 0.1402, 0.3755, 0.1245, 0.3486, 0.1025, 0.3598, 0.08563, 0.3898, 0.1102, 0.3486, 0.1025, 0.3179, 0.08605, 0.3256, 0.06736, 0.3598, 0.08563, 0.3179, 0.08605, 0.2846, 0.07596, 0.2886, 0.05612, 0.3256, 0.06736, 0.2846, 0.07596, 0.25, 0.07255, 0.25, 0.05232, 0.2886, 0.05612, 0.25, 0.07255, 0.2154, 0.07596, 0.2114, 0.05612, 0.25, 0.05232, 0.2154, 0.07596, 0.1821, 0.08605, 0.1743, 0.06736, 0.2114, 0.05612, 0.1821, 0.08605, 0.1514, 0.1025, 0.1402, 0.08563, 0.1743, 0.06736, 0.1514, 0.1025, 0.1245, 0.1245, 0.1102, 0.1102, 0.1402, 0.08563, 0.1245, 0.1245, 0.1025, 0.1514, 0.08563, 0.1402, 0.1102, 0.1102, 0.1025, 0.1514, 0.08605, 0.1821, 0.06736, 0.1744, 0.08563, 0.1402, 0.08605, 0.1821, 0.07596, 0.2154, 0.05612, 0.2114, 0.06736, 0.1744, 0.07596, 0.2154, 0.07255, 0.25, 0.05232, 0.25, 0.05612, 0.2114, 0.07255, 0.25, 0.07596, 0.2846, 0.05612, 0.2886, 0.05232, 0.25, 0.07596, 0.2846, 0.08605, 0.3179, 0.06737, 0.3257, 0.05612, 0.2886, 0.08605, 0.3179, 0.1025, 0.3486, 0.08563, 0.3598, 0.06737, 0.3257, 0.1025, 0.3486, 0.1245, 0.3755, 0.1102, 0.3898, 0.08563, 0.3598, 0.1245, 0.3755, 0.1514, 0.3975, 0.1402, 0.4144, 0.1102, 0.3898, 0.1514, 0.3975, 0.1821, 0.4139, 0.1744, 0.4326, 0.1402, 0.4144, 0.1821, 0.4139, 0.2154, 0.424, 0.2114, 0.4439, 0.1744, 0.4326, 0.2154, 0.424, 0.25, 0.4275, 0.25, 0.4477, 0.2114, 0.4439, 0.2684, 0.3425, 0.25, 0.3444, 0.2316, 0.3425, 0.2139, 0.3372, 0.1976, 0.3285, 0.1833, 0.3167, 0.1715, 0.3024, 0.1628, 0.2861, 0.1575, 0.2684, 0.1556, 0.25, 0.1575, 0.2316, 0.1628, 0.2139, 0.1715, 0.1976, 0.1833, 0.1833, 0.1976, 0.1715, 0.2139, 0.1628, 0.2316, 0.1575, 0.25, 0.1556, 0.2684, 0.1575, 0.2861, 0.1628, 0.3024, 0.1715, 0.3167, 0.1833, 0.3285, 0.1976, 0.3372, 0.2139, 0.3425, 0.2316, 0.3444, 0.25, 0.3425, 0.2684, 0.3372, 0.2861, 0.3285, 0.3024, 0.3167, 0.3167, 0.3024, 0.3285, 0.2861, 0.3372, 0.2917, 0.3506, 0.3105, 0.3406, 0.3486, 0.3975, 0.3179, 0.4139, 0.3105, 0.3406, 0.327, 0.327, 0.3755, 0.3755, 0.3486, 0.3975, 0.327, 0.327, 0.3406, 0.3105, 0.3975, 0.3486, 0.3755, 0.3755, 0.3406, 0.3105, 0.3506, 0.2917, 0.4139, 0.3179, 0.3975, 0.3486, 0.3506, 0.2917, 0.3568, 0.2713, 0.424, 0.2846, 0.4139, 0.3179, 0.3568, 0.2713, 0.3589, 0.25, 0.4275, 0.25, 0.424, 0.2846, 0.3589, 0.25, 0.3568, 0.2287, 0.424, 0.2154, 0.4275, 0.25, 0.3568, 0.2287, 0.3506, 0.2083, 0.4139, 0.1821, 0.424, 0.2154, 0.3506, 0.2083, 0.3406, 0.1895, 0.3975, 0.1514, 0.4139, 0.1821, 0.3406, 0.1895, 0.327, 0.173, 0.3755, 0.1245, 0.3975, 0.1514, 0.327, 0.173, 0.3105, 0.1594, 0.3486, 0.1025, 0.3755, 0.1245, 0.3105, 0.1594, 0.2917, 0.1494, 0.3179, 0.08605, 0.3486, 0.1025, 0.2917, 0.1494, 0.2713, 0.1432, 0.2846, 0.07596, 0.3179, 0.08605, 0.2713, 0.1432, 0.25, 0.1411, 0.25, 0.07255, 0.2846, 0.07596, 0.25, 0.1411, 0.2287, 0.1432, 0.2154, 0.07596, 0.25, 0.07255, 0.2287, 0.1432, 0.2083, 0.1494, 0.1821, 0.08605, 0.2154, 0.07596, 0.2083, 0.1494, 0.1895, 0.1594, 0.1514, 0.1025, 0.1821, 0.08605, 0.1895, 0.1594, 0.173, 0.173, 0.1245, 0.1245, 0.1514, 0.1025, 0.173, 0.173, 0.1594, 0.1895, 0.1025, 0.1514, 0.1245, 0.1245, 0.1594, 0.1895, 0.1494, 0.2083, 0.08605, 0.1821, 0.1025, 0.1514, 0.1494, 0.2083, 0.1432, 0.2287, 0.07596, 0.2154, 0.08605, 0.1821, 0.1432, 0.2287, 0.1411, 0.25, 0.07255, 0.25, 0.07596, 0.2154, 0.1411, 0.25, 0.1432, 0.2713, 0.07596, 0.2846, 0.07255, 0.25, 0.1432, 0.2713, 0.1494, 0.2917, 0.08605, 0.3179, 0.07596, 0.2846, 0.1494, 0.2917, 0.1594, 0.3105, 0.1025, 0.3486, 0.08605, 0.3179, 0.1594, 0.3105, 0.173, 0.327, 0.1245, 0.3755, 0.1025, 0.3486, 0.173, 0.327, 0.1895, 0.3406, 0.1514, 0.3975, 0.1245, 0.3755, 0.1895, 0.3406, 0.2083, 0.3506, 0.1821, 0.4139, 0.1514, 0.3975, 0.2083, 0.3506, 0.2287, 0.3568, 0.2154, 0.424, 0.1821, 0.4139, 0.2713, 0.3568, 0.2917, 0.3506, 0.3179, 0.4139, 0.2846, 0.424, 0.2713, 0.3568, 0.25, 0.3589, 0.25, 0.3566, 0.2708, 0.3545, 0.2708, 0.3545, 0.25, 0.3566, 0.25, 0.3444, 0.2684, 0.3425, 0.2917, 0.3506, 0.2713, 0.3568, 0.2708, 0.3545, 0.2908, 0.3485, 0.2908, 0.3485, 0.2708, 0.3545, 0.2684, 0.3425, 0.2861, 0.3372, 0.3105, 0.3406, 0.2917, 0.3506, 0.2908, 0.3485, 0.3092, 0.3386, 0.3092, 0.3386, 0.2908, 0.3485, 0.2861, 0.3372, 0.3024, 0.3285, 0.327, 0.327, 0.3105, 0.3406, 0.3092, 0.3386, 0.3254, 0.3254, 0.3254, 0.3254, 0.3092, 0.3386, 0.3024, 0.3285, 0.3167, 0.3167, 0.3406, 0.3105, 0.327, 0.327, 0.3254, 0.3254, 0.3386, 0.3092, 0.3386, 0.3092, 0.3254, 0.3254, 0.3167, 0.3167, 0.3285, 0.3024, 0.3506, 0.2917, 0.3406, 0.3105, 0.3386, 0.3092, 0.3485, 0.2908, 0.3485, 0.2908, 0.3386, 0.3092, 0.3285, 0.3024, 0.3372, 0.2861, 0.3568, 0.2713, 0.3506, 0.2917, 0.3485, 0.2908, 0.3545, 0.2708, 0.3545, 0.2708, 0.3485, 0.2908, 0.3372, 0.2861, 0.3425, 0.2684, 0.3589, 0.25, 0.3568, 0.2713, 0.3545, 0.2708, 0.3566, 0.25, 0.3566, 0.25, 0.3545, 0.2708, 0.3425, 0.2684, 0.3444, 0.25, 0.3568, 0.2287, 0.3589, 0.25, 0.3566, 0.25, 0.3545, 0.2292, 0.3545, 0.2292, 0.3566, 0.25, 0.3444, 0.25, 0.3425, 0.2316, 0.3506, 0.2083, 0.3568, 0.2287, 0.3545, 0.2292, 0.3485, 0.2092, 0.3485, 0.2092, 0.3545, 0.2292, 0.3425, 0.2316, 0.3372, 0.2139, 0.3406, 0.1895, 0.3506, 0.2083, 0.3485, 0.2092, 0.3386, 0.1908, 0.3386, 0.1908, 0.3485, 0.2092, 0.3372, 0.2139, 0.3285, 0.1976, 0.327, 0.173, 0.3406, 0.1895, 0.3386, 0.1908, 0.3254, 0.1746, 0.3254, 0.1746, 0.3386, 0.1908, 0.3285, 0.1976, 0.3167, 0.1833, 0.3105, 0.1594, 0.327, 0.173, 0.3254, 0.1746, 0.3092, 0.1614, 0.3092, 0.1614, 0.3254, 0.1746, 0.3167, 0.1833, 0.3024, 0.1715, 0.2917, 0.1494, 0.3105, 0.1594, 0.3092, 0.1614, 0.2908, 0.1515, 0.2908, 0.1515, 0.3092, 0.1614, 0.3024, 0.1715, 0.2861, 0.1628, 0.2713, 0.1432, 0.2917, 0.1494, 0.2908, 0.1515, 0.2708, 0.1455, 0.2708, 0.1455, 0.2908, 0.1515, 0.2861, 0.1628, 0.2684, 0.1575, 0.25, 0.1411, 0.2713, 0.1432, 0.2708, 0.1455, 0.25, 0.1434, 0.25, 0.1434, 0.2708, 0.1455, 0.2684, 0.1575, 0.25, 0.1556, 0.2287, 0.1432, 0.25, 0.1411, 0.25, 0.1434, 0.2292, 0.1455, 0.2292, 0.1455, 0.25, 0.1434, 0.25, 0.1556, 0.2316, 0.1575, 0.2083, 0.1494, 0.2287, 0.1432, 0.2292, 0.1455, 0.2092, 0.1515, 0.2092, 0.1515, 0.2292, 0.1455, 0.2316, 0.1575, 0.2139, 0.1628, 0.1895, 0.1594, 0.2083, 0.1494, 0.2092, 0.1515, 0.1908, 0.1614, 0.1908, 0.1614, 0.2092, 0.1515, 0.2139, 0.1628, 0.1976, 0.1715, 0.173, 0.173, 0.1895, 0.1594, 0.1908, 0.1614, 0.1746, 0.1746, 0.1746, 0.1746, 0.1908, 0.1614, 0.1976, 0.1715, 0.1833, 0.1833, 0.1594, 0.1895, 0.173, 0.173, 0.1746, 0.1746, 0.1614, 0.1908, 0.1614, 0.1908, 0.1746, 0.1746, 0.1833, 0.1833, 0.1715, 0.1976, 0.1494, 0.2083, 0.1594, 0.1895, 0.1614, 0.1908, 0.1515, 0.2092, 0.1515, 0.2092, 0.1614, 0.1908, 0.1715, 0.1976, 0.1628, 0.2139, 0.1432, 0.2287, 0.1494, 0.2083, 0.1515, 0.2092, 0.1455, 0.2292, 0.1455, 0.2292, 0.1515, 0.2092, 0.1628, 0.2139, 0.1575, 0.2316, 0.1411, 0.25, 0.1432, 0.2287, 0.1455, 0.2292, 0.1434, 0.25, 0.1434, 0.25, 0.1455, 0.2292, 0.1575, 0.2316, 0.1556, 0.25, 0.1432, 0.2713, 0.1411, 0.25, 0.1434, 0.25, 0.1455, 0.2708, 0.1455, 0.2708, 0.1434, 0.25, 0.1556, 0.25, 0.1575, 0.2684, 0.1494, 0.2917, 0.1432, 0.2713, 0.1455, 0.2708, 0.1515, 0.2908, 0.1515, 0.2908, 0.1455, 0.2708, 0.1575, 0.2684, 0.1628, 0.2861, 0.1594, 0.3105, 0.1494, 0.2917, 0.1515, 0.2908, 0.1614, 0.3092, 0.1614, 0.3092, 0.1515, 0.2908, 0.1628, 0.2861, 0.1715, 0.3024, 0.173, 0.327, 0.1594, 0.3105, 0.1614, 0.3092, 0.1746, 0.3254, 0.1746, 0.3254, 0.1614, 0.3092, 0.1715, 0.3024, 0.1833, 0.3167, 0.1895, 0.3406, 0.173, 0.327, 0.1746, 0.3254, 0.1908, 0.3386, 0.1908, 0.3386, 0.1746, 0.3254, 0.1833, 0.3167, 0.1976, 0.3285, 0.2083, 0.3506, 0.1895, 0.3406, 0.1908, 0.3386, 0.2092, 0.3485, 0.2092, 0.3485, 0.1908, 0.3386, 0.1976, 0.3285, 0.2139, 0.3372, 0.2287, 0.3568, 0.2083, 0.3506, 0.2092, 0.3485, 0.2292, 0.3545, 0.2292, 0.3545, 0.2092, 0.3485, 0.2139, 0.3372, 0.2316, 0.3425, 0.25, 0.3589, 0.2287, 0.3568, 0.2292, 0.3545, 0.25, 0.3566, 0.25, 0.3566, 0.2292, 0.3545, 0.2316, 0.3425, 0.25, 0.3444, 0.25, 0.3589, 0.2713, 0.3568, 0.2846, 0.424, 0.25, 0.4275])
me_cylinder.use_remesh_fix_poles = True
me_cylinder.use_remesh_preserve_attributes = False
me_cylinder.use_mirror_vertex_groups = False
me_cylinder.update()

# ---- objects
ob_light = bpy.data.objects.new('Light', light_light)
ob_camera = bpy.data.objects.new('Camera', cam_camera)
ob_cylinder = bpy.data.objects.new('Cylinder', me_cylinder)

# ---- transforms, parenting, visibility, modifiers, constraints
ob_light.location = (4.076, 1.005, 5.904)
ob_light.rotation_euler = (0.6503, 0.05522, 1.866)
ob_light.lock_rotations_4d = False
ob_light.empty_display_type = 'ARROWS'
ob_light.color = (0.0, 0.0, 0.0, 0.0)
ob_light.lineart.crease_threshold = 0.0
ob_camera.location = (7.359, -6.926, 4.958)
ob_camera.rotation_euler = (1.109, 0.0, 0.8149)
ob_camera.lock_rotations_4d = False
ob_camera.empty_display_type = 'ARROWS'
ob_camera.color = (0.0, 0.0, 0.0, 0.0)
ob_camera.display_type = 'WIRE'
ob_camera.lineart.crease_threshold = 0.0
ob_cylinder.location = (0.0, 0.0, 1.004)
ob_cylinder.lineart.crease_threshold = 0.0

# ---- collection membership
col_collection.objects.link(ob_light)
col_collection.objects.link(ob_camera)
col_collection.objects.link(ob_cylinder)

# ---- scene / render settings (as saved in the file)
scene.camera = ob_camera
scene.frame_start = 1; scene.frame_end = 250; scene.frame_set(5)
scene.render.engine = 'BLENDER_EEVEE_NEXT'
scene.cycles.use_denoising = False
scene.cycles.samples = 128
scene.cycles.sampling_pattern = 'TABULATED_SOBOL'
scene.cycles.use_adaptive_sampling = False
scene.cycles.use_light_tree = False
scene.view_settings.view_transform = 'Filmic'
bpy.context.view_layer.update()
